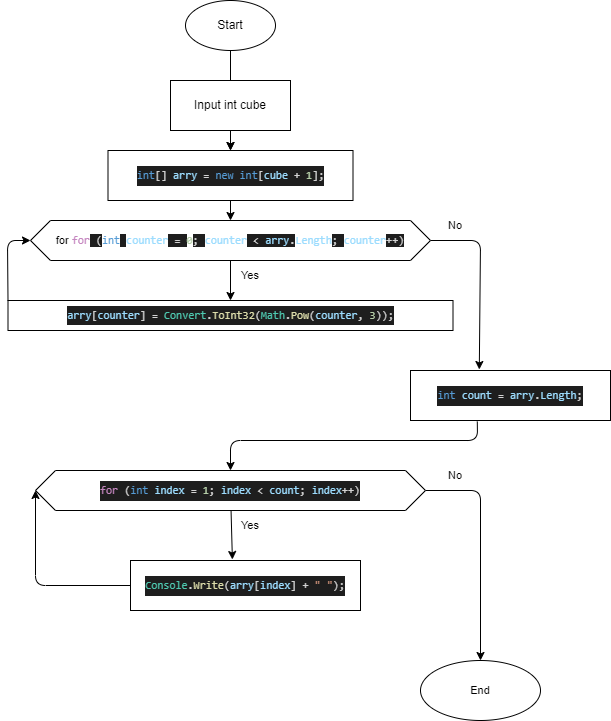

The diagram above was exported from draw.io. Its source (the exported page's mxGraphModel, read from the mxfile embedded in the PNG):
<mxGraphModel dx="716" dy="521" grid="1" gridSize="10" guides="1" tooltips="1" connect="1" arrows="1" fold="1" page="1" pageScale="1" pageWidth="850" pageHeight="1100" math="0" shadow="0">
  <root>
    <mxCell id="0" />
    <mxCell id="1" parent="0" />
    <mxCell id="21" value="" style="edgeStyle=none;html=1;fontSize=10;" edge="1" parent="1" source="2" target="14">
      <mxGeometry relative="1" as="geometry" />
    </mxCell>
    <mxCell id="2" value="Start" style="ellipse;whiteSpace=wrap;html=1;" parent="1" vertex="1">
      <mxGeometry x="305" y="10" width="90" height="50" as="geometry" />
    </mxCell>
    <mxCell id="16" value="" style="edgeStyle=none;html=1;fontSize=10;" edge="1" parent="1" source="3" target="14">
      <mxGeometry relative="1" as="geometry" />
    </mxCell>
    <mxCell id="3" value="Input int cube&lt;br&gt;" style="rounded=0;whiteSpace=wrap;html=1;" parent="1" vertex="1">
      <mxGeometry x="290" y="90" width="120" height="50" as="geometry" />
    </mxCell>
    <mxCell id="8" style="edgeStyle=none;html=1;fontSize=10;exitX=1;exitY=0.5;exitDx=0;exitDy=0;entryX=0.294;entryY=-0.02;entryDx=0;entryDy=0;entryPerimeter=0;" edge="1" parent="1" source="4">
      <mxGeometry relative="1" as="geometry">
        <mxPoint x="598.8" y="379" as="targetPoint" />
        <Array as="points">
          <mxPoint x="600" y="250" />
        </Array>
      </mxGeometry>
    </mxCell>
    <mxCell id="20" value="" style="edgeStyle=none;html=1;fontSize=10;" edge="1" parent="1" source="4" target="5">
      <mxGeometry relative="1" as="geometry" />
    </mxCell>
    <mxCell id="4" value="&lt;font style=&quot;font-size: 11px;&quot;&gt;for&amp;nbsp;&lt;span style=&quot;font-family: Consolas, &amp;quot;Courier New&amp;quot;, monospace; color: rgb(197, 134, 192);&quot;&gt;for&lt;/span&gt;&lt;span style=&quot;background-color: rgb(30, 30, 30); color: rgb(212, 212, 212); font-family: Consolas, &amp;quot;Courier New&amp;quot;, monospace;&quot;&gt; (&lt;/span&gt;&lt;span style=&quot;font-family: Consolas, &amp;quot;Courier New&amp;quot;, monospace; color: rgb(86, 156, 214);&quot;&gt;int&lt;/span&gt;&lt;span style=&quot;background-color: rgb(30, 30, 30); color: rgb(212, 212, 212); font-family: Consolas, &amp;quot;Courier New&amp;quot;, monospace;&quot;&gt; &lt;/span&gt;&lt;span style=&quot;font-family: Consolas, &amp;quot;Courier New&amp;quot;, monospace; color: rgb(156, 220, 254);&quot;&gt;counter&lt;/span&gt;&lt;span style=&quot;background-color: rgb(30, 30, 30); color: rgb(212, 212, 212); font-family: Consolas, &amp;quot;Courier New&amp;quot;, monospace;&quot;&gt; &lt;/span&gt;&lt;span style=&quot;background-color: rgb(30, 30, 30); color: rgb(212, 212, 212); font-family: Consolas, &amp;quot;Courier New&amp;quot;, monospace;&quot;&gt;=&lt;/span&gt;&lt;span style=&quot;background-color: rgb(30, 30, 30); color: rgb(212, 212, 212); font-family: Consolas, &amp;quot;Courier New&amp;quot;, monospace;&quot;&gt; &lt;/span&gt;&lt;span style=&quot;font-family: Consolas, &amp;quot;Courier New&amp;quot;, monospace; color: rgb(181, 206, 168);&quot;&gt;0&lt;/span&gt;&lt;span style=&quot;background-color: rgb(30, 30, 30); color: rgb(212, 212, 212); font-family: Consolas, &amp;quot;Courier New&amp;quot;, monospace;&quot;&gt;; &lt;/span&gt;&lt;span style=&quot;font-family: Consolas, &amp;quot;Courier New&amp;quot;, monospace; color: rgb(156, 220, 254);&quot;&gt;counter&lt;/span&gt;&lt;span style=&quot;background-color: rgb(30, 30, 30); color: rgb(212, 212, 212); font-family: Consolas, &amp;quot;Courier New&amp;quot;, monospace;&quot;&gt; &lt;/span&gt;&lt;span style=&quot;background-color: rgb(30, 30, 30); color: rgb(212, 212, 212); font-family: Consolas, &amp;quot;Courier New&amp;quot;, monospace;&quot;&gt;&amp;lt;&lt;/span&gt;&lt;span style=&quot;background-color: rgb(30, 30, 30); color: rgb(212, 212, 212); font-family: Consolas, &amp;quot;Courier New&amp;quot;, monospace;&quot;&gt;&amp;nbsp;&lt;/span&gt;&lt;span style=&quot;font-family: Consolas, &amp;quot;Courier New&amp;quot;, monospace; background-color: rgb(30, 30, 30); color: rgb(156, 220, 254);&quot;&gt;arry&lt;/span&gt;&lt;span style=&quot;background-color: rgb(30, 30, 30); color: rgb(212, 212, 212); font-family: Consolas, &amp;quot;Courier New&amp;quot;, monospace;&quot;&gt;.&lt;/span&gt;&lt;span style=&quot;font-family: Consolas, &amp;quot;Courier New&amp;quot;, monospace; color: rgb(156, 220, 254);&quot;&gt;Length&lt;/span&gt;&lt;span style=&quot;background-color: rgb(30, 30, 30); color: rgb(212, 212, 212); font-family: Consolas, &amp;quot;Courier New&amp;quot;, monospace;&quot;&gt;; &lt;/span&gt;&lt;span style=&quot;font-family: Consolas, &amp;quot;Courier New&amp;quot;, monospace; color: rgb(156, 220, 254);&quot;&gt;counter&lt;/span&gt;&lt;span style=&quot;background-color: rgb(30, 30, 30); color: rgb(212, 212, 212); font-family: Consolas, &amp;quot;Courier New&amp;quot;, monospace;&quot;&gt;++&lt;/span&gt;&lt;span style=&quot;background-color: rgb(30, 30, 30); color: rgb(212, 212, 212); font-family: Consolas, &amp;quot;Courier New&amp;quot;, monospace;&quot;&gt;)&lt;/span&gt;&lt;/font&gt;" style="shape=hexagon;perimeter=hexagonPerimeter2;whiteSpace=wrap;html=1;fixedSize=1;" vertex="1" parent="1">
      <mxGeometry x="150" y="230" width="400" height="40" as="geometry" />
    </mxCell>
    <mxCell id="7" style="edgeStyle=none;html=1;entryX=0;entryY=0.5;entryDx=0;entryDy=0;fontSize=10;exitX=0;exitY=0;exitDx=0;exitDy=0;" edge="1" parent="1" source="5" target="4">
      <mxGeometry relative="1" as="geometry">
        <Array as="points">
          <mxPoint x="127" y="250" />
        </Array>
      </mxGeometry>
    </mxCell>
    <mxCell id="5" value="&lt;div style=&quot;background-color: rgb(30, 30, 30); font-family: Consolas, &amp;quot;Courier New&amp;quot;, monospace; line-height: 19px;&quot;&gt;&lt;font style=&quot;font-size: 11px;&quot;&gt;&lt;font color=&quot;#9cdcfe&quot;&gt;arry&lt;/font&gt;&lt;font color=&quot;#d4d4d4&quot;&gt;[&lt;/font&gt;&lt;span style=&quot;color: rgb(156, 220, 254);&quot;&gt;counter&lt;/span&gt;&lt;font color=&quot;#d4d4d4&quot;&gt;] = &lt;/font&gt;&lt;span style=&quot;color: rgb(78, 201, 176);&quot;&gt;Convert&lt;/span&gt;&lt;font color=&quot;#d4d4d4&quot;&gt;.&lt;/font&gt;&lt;span style=&quot;color: rgb(220, 220, 170);&quot;&gt;ToInt32&lt;/span&gt;&lt;font color=&quot;#d4d4d4&quot;&gt;(&lt;/font&gt;&lt;span style=&quot;color: rgb(78, 201, 176);&quot;&gt;Math&lt;/span&gt;&lt;font color=&quot;#d4d4d4&quot;&gt;.&lt;/font&gt;&lt;span style=&quot;color: rgb(220, 220, 170);&quot;&gt;Pow&lt;/span&gt;&lt;font color=&quot;#d4d4d4&quot;&gt;(&lt;/font&gt;&lt;span style=&quot;color: rgb(156, 220, 254);&quot;&gt;counter&lt;/span&gt;&lt;font color=&quot;#d4d4d4&quot;&gt;, &lt;/font&gt;&lt;span style=&quot;color: rgb(181, 206, 168);&quot;&gt;3&lt;/span&gt;&lt;font color=&quot;#d4d4d4&quot;&gt;));&lt;/font&gt;&lt;/font&gt;&lt;/div&gt;" style="whiteSpace=wrap;html=1;" vertex="1" parent="1">
      <mxGeometry x="127.5" y="310" width="445" height="30" as="geometry" />
    </mxCell>
    <mxCell id="13" value="" style="edgeStyle=none;html=1;fontSize=10;entryX=0.443;entryY=-0.02;entryDx=0;entryDy=0;entryPerimeter=0;" edge="1" parent="1" source="9" target="12">
      <mxGeometry relative="1" as="geometry" />
    </mxCell>
    <mxCell id="19" style="edgeStyle=none;html=1;fontSize=10;exitX=1;exitY=0.5;exitDx=0;exitDy=0;" edge="1" parent="1" source="9">
      <mxGeometry relative="1" as="geometry">
        <mxPoint x="600" y="670" as="targetPoint" />
        <Array as="points">
          <mxPoint x="600" y="500" />
        </Array>
      </mxGeometry>
    </mxCell>
    <mxCell id="9" value="&lt;div style=&quot;color: rgb(212, 212, 212); background-color: rgb(30, 30, 30); font-family: Consolas, &amp;quot;Courier New&amp;quot;, monospace; line-height: 19px;&quot;&gt;&lt;font style=&quot;font-size: 11px;&quot;&gt;&lt;span style=&quot;color: rgb(197, 134, 192);&quot;&gt;for&lt;/span&gt; (&lt;span style=&quot;color: rgb(86, 156, 214);&quot;&gt;int&lt;/span&gt; &lt;span style=&quot;color: rgb(156, 220, 254);&quot;&gt;index&lt;/span&gt; = &lt;span style=&quot;color: rgb(181, 206, 168);&quot;&gt;1&lt;/span&gt;; &lt;span style=&quot;color: rgb(156, 220, 254);&quot;&gt;index&lt;/span&gt; &amp;lt; &lt;span style=&quot;color: rgb(156, 220, 254);&quot;&gt;count&lt;/span&gt;; &lt;span style=&quot;color: rgb(156, 220, 254);&quot;&gt;index&lt;/span&gt;++)&lt;/font&gt;&lt;/div&gt;" style="shape=hexagon;perimeter=hexagonPerimeter2;whiteSpace=wrap;html=1;fixedSize=1;fontSize=10;" vertex="1" parent="1">
      <mxGeometry x="155" y="480" width="390" height="40" as="geometry" />
    </mxCell>
    <mxCell id="11" style="edgeStyle=none;html=1;entryX=0.5;entryY=0;entryDx=0;entryDy=0;fontSize=10;exitX=0.334;exitY=1.02;exitDx=0;exitDy=0;exitPerimeter=0;" edge="1" parent="1" source="10" target="9">
      <mxGeometry relative="1" as="geometry">
        <mxPoint x="640" y="430" as="sourcePoint" />
        <Array as="points">
          <mxPoint x="597" y="450" />
          <mxPoint x="350" y="450" />
        </Array>
      </mxGeometry>
    </mxCell>
    <mxCell id="10" value="&lt;div style=&quot;color: rgb(212, 212, 212); background-color: rgb(30, 30, 30); font-family: Consolas, &amp;quot;Courier New&amp;quot;, monospace; line-height: 19px;&quot;&gt;&lt;font style=&quot;font-size: 11px;&quot;&gt;&lt;span style=&quot;color: rgb(86, 156, 214);&quot;&gt;int&lt;/span&gt; &lt;span style=&quot;color: rgb(156, 220, 254);&quot;&gt;count&lt;/span&gt; = &lt;span style=&quot;color: rgb(156, 220, 254);&quot;&gt;arry&lt;/span&gt;.&lt;span style=&quot;color: rgb(156, 220, 254);&quot;&gt;Length&lt;/span&gt;;&lt;/font&gt;&lt;/div&gt;" style="rounded=0;whiteSpace=wrap;html=1;fontSize=10;" vertex="1" parent="1">
      <mxGeometry x="530" y="380" width="200" height="50" as="geometry" />
    </mxCell>
    <mxCell id="18" style="edgeStyle=none;html=1;fontSize=10;exitX=0;exitY=0.5;exitDx=0;exitDy=0;entryX=0;entryY=0.5;entryDx=0;entryDy=0;" edge="1" parent="1" source="12" target="9">
      <mxGeometry relative="1" as="geometry">
        <mxPoint x="150" y="500" as="targetPoint" />
        <Array as="points">
          <mxPoint x="155" y="595" />
        </Array>
      </mxGeometry>
    </mxCell>
    <mxCell id="12" value="&lt;div style=&quot;background-color: rgb(30, 30, 30); font-family: Consolas, &amp;quot;Courier New&amp;quot;, monospace; line-height: 19px;&quot;&gt;&lt;font style=&quot;font-size: 11px;&quot;&gt;&lt;span style=&quot;color: rgb(78, 201, 176);&quot;&gt;Console&lt;/span&gt;&lt;font color=&quot;#d4d4d4&quot;&gt;.&lt;/font&gt;&lt;span style=&quot;color: rgb(220, 220, 170);&quot;&gt;Write&lt;/span&gt;&lt;font color=&quot;#d4d4d4&quot;&gt;(&lt;/font&gt;&lt;font color=&quot;#9cdcfe&quot;&gt;arry&lt;/font&gt;&lt;font color=&quot;#d4d4d4&quot;&gt;[&lt;/font&gt;&lt;span style=&quot;color: rgb(156, 220, 254);&quot;&gt;index&lt;/span&gt;&lt;font color=&quot;#d4d4d4&quot;&gt;] + &lt;/font&gt;&lt;span style=&quot;color: rgb(206, 145, 120);&quot;&gt;&quot; &quot;&lt;/span&gt;&lt;font color=&quot;#d4d4d4&quot;&gt;);&lt;/font&gt;&lt;/font&gt;&lt;/div&gt;" style="rounded=0;whiteSpace=wrap;html=1;fontSize=10;" vertex="1" parent="1">
      <mxGeometry x="250" y="570" width="230" height="50" as="geometry" />
    </mxCell>
    <mxCell id="17" value="" style="edgeStyle=none;html=1;fontSize=10;entryX=0.5;entryY=0;entryDx=0;entryDy=0;" edge="1" parent="1" source="14" target="4">
      <mxGeometry relative="1" as="geometry" />
    </mxCell>
    <mxCell id="14" value="&lt;div style=&quot;color: rgb(212, 212, 212); background-color: rgb(30, 30, 30); font-family: Consolas, &amp;quot;Courier New&amp;quot;, monospace; line-height: 19px;&quot;&gt;&lt;font style=&quot;font-size: 11px;&quot;&gt;&lt;span style=&quot;color: rgb(86, 156, 214);&quot;&gt;int&lt;/span&gt;[] &lt;span style=&quot;color: rgb(156, 220, 254);&quot;&gt;arry&lt;/span&gt; = &lt;span style=&quot;color: rgb(86, 156, 214);&quot;&gt;new&lt;/span&gt; &lt;span style=&quot;color: rgb(86, 156, 214);&quot;&gt;int&lt;/span&gt;[&lt;span style=&quot;color: rgb(156, 220, 254);&quot;&gt;cube&lt;/span&gt; + &lt;span style=&quot;color: rgb(181, 206, 168);&quot;&gt;1&lt;/span&gt;];&lt;/font&gt;&lt;/div&gt;" style="rounded=0;whiteSpace=wrap;html=1;fontSize=10;" vertex="1" parent="1">
      <mxGeometry x="227.5" y="160" width="245" height="50" as="geometry" />
    </mxCell>
    <mxCell id="22" value="End" style="ellipse;whiteSpace=wrap;html=1;fontSize=11;" vertex="1" parent="1">
      <mxGeometry x="540" y="670" width="120" height="60" as="geometry" />
    </mxCell>
    <mxCell id="23" value="Yes" style="text;html=1;strokeColor=none;fillColor=none;align=center;verticalAlign=middle;whiteSpace=wrap;rounded=0;fontSize=11;" vertex="1" parent="1">
      <mxGeometry x="340" y="270" width="60" height="30" as="geometry" />
    </mxCell>
    <mxCell id="24" value="No" style="text;html=1;strokeColor=none;fillColor=none;align=center;verticalAlign=middle;whiteSpace=wrap;rounded=0;fontSize=11;" vertex="1" parent="1">
      <mxGeometry x="545" y="220" width="60" height="30" as="geometry" />
    </mxCell>
    <mxCell id="25" value="Yes" style="text;html=1;strokeColor=none;fillColor=none;align=center;verticalAlign=middle;whiteSpace=wrap;rounded=0;fontSize=11;" vertex="1" parent="1">
      <mxGeometry x="340" y="520" width="60" height="30" as="geometry" />
    </mxCell>
    <mxCell id="26" value="No" style="text;html=1;strokeColor=none;fillColor=none;align=center;verticalAlign=middle;whiteSpace=wrap;rounded=0;fontSize=11;" vertex="1" parent="1">
      <mxGeometry x="545" y="470" width="60" height="30" as="geometry" />
    </mxCell>
  </root>
</mxGraphModel>